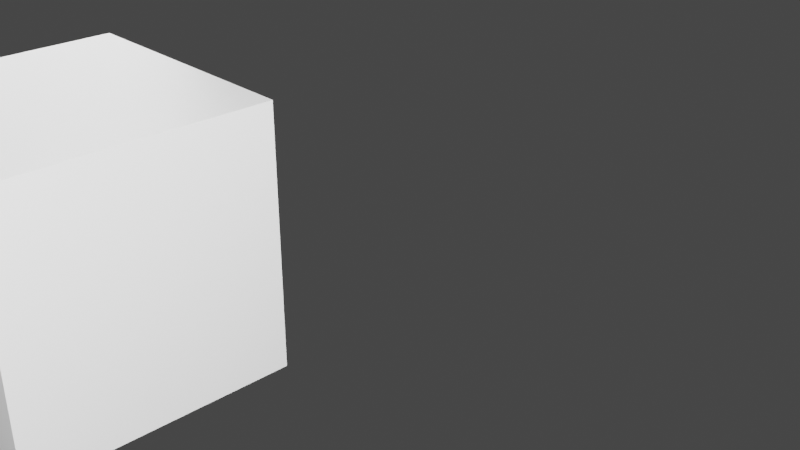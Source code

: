 # Source: 3pointslighting.blend  (saved by Blender 2.81.16; exported with 4.5.12 LTS)
import bpy
from mathutils import Matrix  # noqa: F401  (used for matrix-valued properties, if any)

bpy.ops.wm.read_factory_settings(use_empty=True)
scene = bpy.context.scene
scene.name = 'Scene'

# ---- collections
col_collection = bpy.data.collections.new('Collection'); scene.collection.children.link(col_collection)

# ---- materials (node trees are filled in below, after node groups)
mat_material = bpy.data.materials.new('Material')
mat_material.alpha_threshold = 0.0
mat_material.use_transparent_shadow = False
mat_material.line_color = (0.0, 0.0, 0.0, 1.0)

# ---- material node trees
mat_material.use_nodes = True; mat_material.node_tree.nodes.clear()
_N = mat_material.node_tree.nodes; _L = mat_material.node_tree.links
n0 = _N.new('ShaderNodeOutputMaterial'); n0.name = 'Material Output'; n0.location = (300, 300)
n1 = _N.new('ShaderNodeBsdfPrincipled'); n1.name = 'Principled BSDF'; n1.location = (10, 300)
n1.distribution = 'GGX'
n1.subsurface_method = 'BURLEY'
n1.inputs[2].default_value = 0.4
n1.inputs[3].default_value = 1.45
n1.inputs[27].default_value = (0.0, 0.0, 0.0, 1.0)
n1.inputs[28].default_value = 1.0
_L.new(n1.outputs[0], n0.inputs[0])
n0.is_active_output = True

# ---- world
world_world = bpy.data.worlds.new('World'); scene.world = world_world
world_world.use_nodes = True; world_world.node_tree.nodes.clear()
_N = world_world.node_tree.nodes; _L = world_world.node_tree.links
n0 = _N.new('ShaderNodeOutputWorld'); n0.name = 'World Output'; n0.location = (300, 300)
n1 = _N.new('ShaderNodeBackground'); n1.name = 'Background'; n1.location = (10, 300)
n1.inputs[0].default_value = (0.05088, 0.05088, 0.05088, 1.0)
_L.new(n1.outputs[0], n0.inputs[0])
n0.is_active_output = True
world_world.color = (0.05088, 0.05088, 0.05088)
world_world.use_sun_shadow = False
world_world.sun_shadow_jitter_overblur = 0.0

# ---- cameras
cam_camera = bpy.data.cameras.new('Camera')
cam_camera.clip_end = 100.0
cam_camera.ortho_scale = 7.314

# ---- lights
light_light = bpy.data.lights.new('Light', 'POINT')
light_light.transmission_factor = 0.0
light_light.energy = 1000.0
light_light.shadow_soft_size = 0.1
light_light.shadow_maximum_resolution = 0.006
light_light.use_absolute_resolution = True
light_area = bpy.data.lights.new('Area', 'AREA')
light_area.transmission_factor = 0.0
light_area.energy = 549.8
light_area.shadow_soft_size = 1.0
light_area.shadow_maximum_resolution = 0.006
light_area.use_absolute_resolution = True
light_area.size = 1.0
light_area.size_y = 1.0
light_area_001 = bpy.data.lights.new('Area.001', 'AREA')
light_area_001.transmission_factor = 0.0
light_area_001.energy = 549.8
light_area_001.shadow_soft_size = 1.0
light_area_001.shadow_maximum_resolution = 0.006
light_area_001.use_absolute_resolution = True
light_area_001.size = 1.0
light_area_001.size_y = 1.0
light_area_002 = bpy.data.lights.new('Area.002', 'AREA')
light_area_002.transmission_factor = 0.0
light_area_002.energy = 549.8
light_area_002.shadow_soft_size = 1.0
light_area_002.shadow_maximum_resolution = 0.006
light_area_002.use_absolute_resolution = True
light_area_002.size = 1.0
light_area_002.size_y = 1.0

# ---- meshes
me_cube = bpy.data.meshes.new('Cube')
me_cube.from_pydata([(1.0, 1.0, 1.0), (1.0, 1.0, -1.0), (1.0, -1.0, 1.0), (1.0, -1.0, -1.0), (-1.0, 1.0, 1.0), (-1.0, 1.0, -1.0), (-1.0, -1.0, 1.0), (-1.0, -1.0, -1.0)], [], [(0, 4, 6, 2), (3, 2, 6, 7), (7, 6, 4, 5), (5, 1, 3, 7), (1, 0, 2, 3), (5, 4, 0, 1)])
_uv = me_cube.uv_layers.new(name='UVMap')
_uv.uv.foreach_set('vector', [0.625, 0.5, 0.875, 0.5, 0.875, 0.75, 0.625, 0.75, 0.375, 0.75, 0.625, 0.75, 0.625, 1.0, 0.375, 1.0, 0.375, 0.0, 0.625, 0.0, 0.625, 0.25, 0.375, 0.25, 0.125, 0.5, 0.375, 0.5, 0.375, 0.75, 0.125, 0.75, 0.375, 0.5, 0.625, 0.5, 0.625, 0.75, 0.375, 0.75, 0.375, 0.25, 0.625, 0.25, 0.625, 0.5, 0.375, 0.5])
me_cube.materials.append(mat_material)
me_cube.use_remesh_preserve_volume = False
me_cube.use_remesh_preserve_attributes = False
me_cube.use_mirror_vertex_groups = False
me_cube.update()

# ---- objects
ob_cube = bpy.data.objects.new('Cube', me_cube)
ob_light = bpy.data.objects.new('Light', light_light)
ob_camera = bpy.data.objects.new('Camera', cam_camera)
ob_area = bpy.data.objects.new('Area', light_area)
ob_area_001 = bpy.data.objects.new('Area.001', light_area_001)
ob_area_002 = bpy.data.objects.new('Area.002', light_area_002)

# ---- transforms, parenting, visibility, modifiers, constraints
ob_cube.location = (0.0, 0.0, 0.0)
ob_cube.lock_rotations_4d = False
ob_cube.empty_display_type = 'ARROWS'
ob_cube.lineart.crease_threshold = 0.0
ob_light.location = (4.076, 1.005, 5.904)
ob_light.rotation_euler = (0.6503, 0.05522, 1.866)
ob_light.lock_rotations_4d = False
ob_light.empty_display_type = 'ARROWS'
ob_light.color = (0.0, 0.0, 0.0, 0.0)
ob_light.lineart.crease_threshold = 0.0
ob_camera.location = (6.376, -2.963, 3.418)
ob_camera.rotation_euler = (1.109, 0.0, 0.8149)
ob_camera.lock_rotations_4d = False
ob_camera.empty_display_type = 'ARROWS'
ob_camera.color = (0.0, 0.0, 0.0, 0.0)
ob_camera.display_type = 'WIRE'
ob_camera.lineart.crease_threshold = 0.0
ob_area.location = (5.003, -4.926, 2.786)
ob_area.rotation_euler = (0.2728, 1.175, -0.452)
ob_area.scale = (4.0, 4.0, 4.0)
ob_area.lineart.crease_threshold = 0.0
ob_area_001.location = (7.074, 0.4254, 2.946)
ob_area_001.rotation_euler = (-0.1989, 1.213, -0.1211)
ob_area_001.scale = (4.0, 4.0, 4.0)
ob_area_001.lineart.crease_threshold = 0.0
ob_area_002.location = (-6.286, 2.806, 2.563)
ob_area_002.rotation_euler = (0.0, -1.239, -0.4198)
ob_area_002.scale = (4.0, 4.0, 4.0)
ob_area_002.lineart.crease_threshold = 0.0

# ---- collection membership
col_collection.objects.link(ob_cube)
col_collection.objects.link(ob_light)
col_collection.objects.link(ob_camera)
col_collection.objects.link(ob_area)
col_collection.objects.link(ob_area_001)
col_collection.objects.link(ob_area_002)

# ---- scene / render settings (as saved in the file)
scene.camera = ob_camera
scene.frame_start = 1; scene.frame_end = 250; scene.frame_set(1)
scene.render.engine = 'BLENDER_EEVEE_NEXT'
scene.cycles.use_denoising = False
scene.cycles.samples = 128
scene.cycles.sampling_pattern = 'TABULATED_SOBOL'
scene.cycles.use_adaptive_sampling = False
scene.cycles.use_light_tree = False
scene.view_settings.view_transform = 'Filmic'
bpy.context.view_layer.update()
